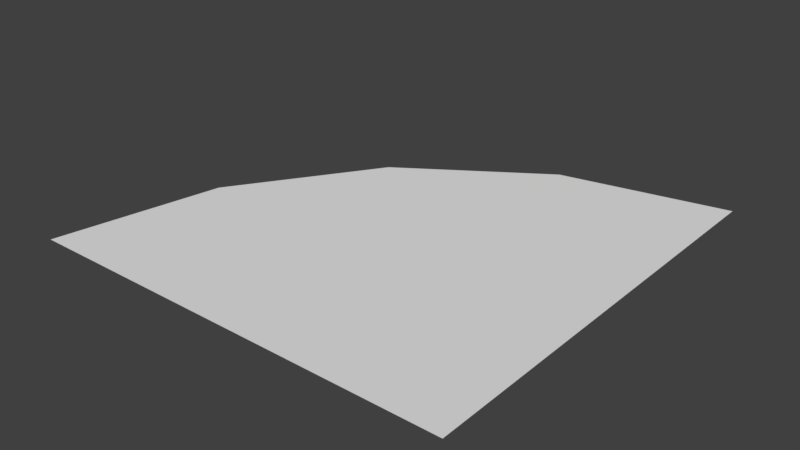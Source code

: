 # Source: roundedCornerNWFaces.blend  (saved by Blender 2.78.0; exported with 4.5.12 LTS)
import bpy
from mathutils import Matrix  # noqa: F401  (used for matrix-valued properties, if any)

bpy.ops.wm.read_factory_settings(use_empty=True)
scene = bpy.context.scene
scene.name = 'Scene'

# ---- collections
col_collection_1 = bpy.data.collections.new('Collection 1'); scene.collection.children.link(col_collection_1)

# ---- world
world_world = bpy.data.worlds.new('World'); scene.world = world_world
world_world.color = (0.05088, 0.05088, 0.05088)
world_world.use_sun_shadow = False
world_world.sun_shadow_jitter_overblur = 0.0
world_world.cycles.sampling_method = 'MANUAL'

# ---- meshes
me_circle = bpy.data.meshes.new('Circle')
me_circle.from_pydata([(0.0, 1.0, 0.0), (-0.3827, 0.9239, 0.0), (-0.7071, 0.7071, 0.0), (-0.9239, 0.3827, 0.0), (-1.0, -4.371e-08, 0.0), (0.0, 0.0, 0.0)], [], [(2, 5, 1), (0, 1, 5), (2, 3, 5), (4, 5, 3)])
_uv = me_circle.uv_layers.new(name='UVMap')
_uv.uv.foreach_set('vector', [0.166, 0.2242, 0.7069, 0.7651, 0.0001209, 0.4724, 0.7071, 0.05835, 0.9999, 0.0001209, 0.9999, 0.7651, 0.166, 0.2242, 0.4141, 0.05835, 0.7069, 0.7651, 0.7069, 0.0001209, 0.7069, 0.7651, 0.4141, 0.05835])
_ca = me_circle.color_attributes.new('Col', 'BYTE_COLOR', 'CORNER')
_ca.data.foreach_set('color', [1.0, 0.0, 0.0006071, 1.0, 1.0, 0.0, 0.0006071, 1.0, 0.9387, 0.0, 0.0006071, 1.0, 1.0, 0.0, 0.0006071, 1.0, 0.9387, 0.0, 0.0006071, 1.0, 1.0, 0.0, 0.0006071, 1.0, 1.0, 0.0, 0.0006071, 1.0, 1.0, 0.0, 0.0006071, 1.0, 1.0, 0.0, 0.0006071, 1.0, 1.0, 0.0, 0.0006071, 1.0, 1.0, 0.0, 0.0006071, 1.0, 1.0, 0.0, 0.0006071, 1.0])
me_circle.use_remesh_preserve_volume = False
me_circle.use_remesh_preserve_attributes = False
me_circle.use_mirror_vertex_groups = False
me_circle.update()

# ---- objects
ob_circle = bpy.data.objects.new('Circle', me_circle)

# ---- transforms, parenting, visibility, modifiers, constraints
ob_circle.location = (1.0, -1.0, 0.0)
ob_circle.scale = (2.0, 2.0, 2.0)
ob_circle.lineart.crease_threshold = 0.0

# ---- collection membership
col_collection_1.objects.link(ob_circle)

# ---- scene / render settings (as saved in the file)
scene.frame_start = 1; scene.frame_end = 250; scene.frame_set(1)
scene.render.engine = 'BLENDER_EEVEE_NEXT'
scene.render.resolution_percentage = 50
scene.render.dither_intensity = 0.0
scene.cycles.use_denoising = False
scene.cycles.samples = 128
scene.cycles.sampling_pattern = 'TABULATED_SOBOL'
scene.cycles.light_sampling_threshold = 0.0
scene.cycles.use_adaptive_sampling = False
scene.cycles.use_light_tree = False
scene.cycles.blur_glossy = 0.0
scene.cycles.sample_clamp_indirect = 0.0
scene.view_settings.view_transform = 'Standard'
bpy.context.view_layer.update()

# ---- added for rendering (the .blend has no active camera and no usable light): camera, sun
cam_auto = bpy.data.cameras.new('AutoCamera')
cam_auto.lens = 50.0
cam_auto.sensor_width = 36.0
cam_auto.clip_end = 1000.0
ob_auto_camera = bpy.data.objects.new('AutoCamera', cam_auto)
scene.collection.objects.link(ob_auto_camera)
ob_auto_camera.location = (2.61693, -3.14032, 2.09354)
ob_auto_camera.rotation_euler = (1.09748, -7.21219e-08, 0.694738)
scene.camera = ob_auto_camera
light_auto_sun = bpy.data.lights.new('AutoSun', 'SUN')
light_auto_sun.energy = 3.0
light_auto_sun.angle = 0.0523599
ob_auto_sun = bpy.data.objects.new('AutoSun', light_auto_sun)
scene.collection.objects.link(ob_auto_sun)
ob_auto_sun.rotation_euler = (0.872665, 0.174533, 0.523599)
bpy.context.view_layer.update()
